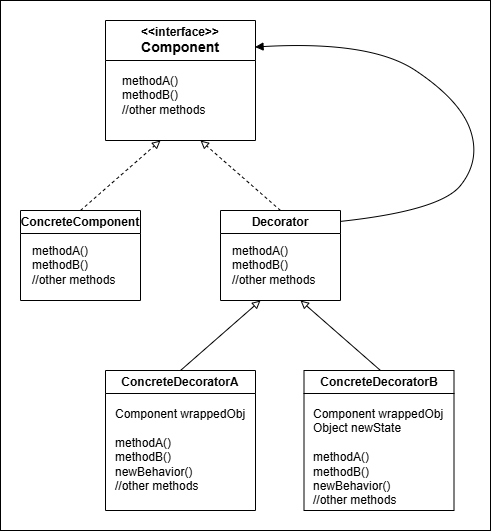

The diagram above was exported from draw.io. Its source (the exported page's mxGraphModel, read from the mxfile embedded in the PNG):
<mxGraphModel dx="1647" dy="848" grid="1" gridSize="10" guides="1" tooltips="1" connect="1" arrows="1" fold="1" page="1" pageScale="1" pageWidth="827" pageHeight="1169" math="0" shadow="0">
  <root>
    <mxCell id="0" />
    <mxCell id="1" parent="0" />
    <mxCell id="zZgF9IngARe3-gKikm3L-20" value="ConcreteDecoratorA" style="swimlane;whiteSpace=wrap;html=1;swimlaneLine=1;rounded=0;shadow=0;" parent="1" vertex="1">
      <mxGeometry x="145" y="380" width="150" height="140" as="geometry" />
    </mxCell>
    <mxCell id="shi2ZC6vJrufgKta5fBi-13" value="&lt;div&gt;Component wrappedObj&lt;/div&gt;&lt;div&gt;&lt;br&gt;&lt;/div&gt;methodA()&lt;div&gt;methodB()&lt;br&gt;newBehavior()&lt;/div&gt;&lt;div&gt;//other methods&lt;/div&gt;" style="text;html=1;align=left;verticalAlign=top;whiteSpace=wrap;rounded=0;" parent="zZgF9IngARe3-gKikm3L-20" vertex="1">
      <mxGeometry x="7.5" y="30" width="135" height="100" as="geometry" />
    </mxCell>
    <mxCell id="zZgF9IngARe3-gKikm3L-27" value="" style="endArrow=block;html=1;rounded=0;curved=0;endFill=0;dashed=1;" parent="1" edge="1">
      <mxGeometry width="50" height="50" relative="1" as="geometry">
        <mxPoint x="120" y="220" as="sourcePoint" />
        <mxPoint x="200" y="150" as="targetPoint" />
      </mxGeometry>
    </mxCell>
    <mxCell id="shi2ZC6vJrufgKta5fBi-2" value="" style="endArrow=block;html=1;rounded=0;curved=0;endFill=0;dashed=1;" parent="1" edge="1">
      <mxGeometry width="50" height="50" relative="1" as="geometry">
        <mxPoint x="320" y="220" as="sourcePoint" />
        <mxPoint x="240" y="150" as="targetPoint" />
      </mxGeometry>
    </mxCell>
    <mxCell id="shi2ZC6vJrufgKta5fBi-3" value="Decorator" style="swimlane;whiteSpace=wrap;html=1;" parent="1" vertex="1">
      <mxGeometry x="260" y="220" width="120" height="90" as="geometry" />
    </mxCell>
    <mxCell id="shi2ZC6vJrufgKta5fBi-4" value="methodA()&lt;div&gt;methodB()&lt;/div&gt;&lt;div&gt;//other methods&lt;/div&gt;" style="text;html=1;align=left;verticalAlign=middle;whiteSpace=wrap;rounded=0;" parent="shi2ZC6vJrufgKta5fBi-3" vertex="1">
      <mxGeometry x="10" y="30" width="100" height="50" as="geometry" />
    </mxCell>
    <mxCell id="shi2ZC6vJrufgKta5fBi-5" style="edgeStyle=orthogonalEdgeStyle;rounded=0;orthogonalLoop=1;jettySize=auto;html=1;exitX=0.5;exitY=1;exitDx=0;exitDy=0;" parent="shi2ZC6vJrufgKta5fBi-3" source="shi2ZC6vJrufgKta5fBi-4" target="shi2ZC6vJrufgKta5fBi-4" edge="1">
      <mxGeometry relative="1" as="geometry" />
    </mxCell>
    <mxCell id="shi2ZC6vJrufgKta5fBi-6" value="ConcreteComponent" style="swimlane;whiteSpace=wrap;html=1;" parent="1" vertex="1">
      <mxGeometry x="60" y="220" width="120" height="90" as="geometry" />
    </mxCell>
    <mxCell id="shi2ZC6vJrufgKta5fBi-7" value="methodA()&lt;div&gt;methodB()&lt;/div&gt;&lt;div&gt;//other methods&lt;/div&gt;" style="text;html=1;align=left;verticalAlign=middle;whiteSpace=wrap;rounded=0;" parent="shi2ZC6vJrufgKta5fBi-6" vertex="1">
      <mxGeometry x="10" y="30" width="100" height="50" as="geometry" />
    </mxCell>
    <mxCell id="shi2ZC6vJrufgKta5fBi-8" style="edgeStyle=orthogonalEdgeStyle;rounded=0;orthogonalLoop=1;jettySize=auto;html=1;exitX=0.5;exitY=1;exitDx=0;exitDy=0;" parent="shi2ZC6vJrufgKta5fBi-6" source="shi2ZC6vJrufgKta5fBi-7" target="shi2ZC6vJrufgKta5fBi-7" edge="1">
      <mxGeometry relative="1" as="geometry" />
    </mxCell>
    <mxCell id="shi2ZC6vJrufgKta5fBi-9" value="" style="endArrow=block;html=1;rounded=0;curved=0;endFill=0;" parent="1" edge="1">
      <mxGeometry width="50" height="50" relative="1" as="geometry">
        <mxPoint x="220" y="380" as="sourcePoint" />
        <mxPoint x="300" y="310" as="targetPoint" />
      </mxGeometry>
    </mxCell>
    <mxCell id="shi2ZC6vJrufgKta5fBi-10" value="" style="endArrow=block;html=1;rounded=0;curved=0;endFill=0;" parent="1" edge="1">
      <mxGeometry width="50" height="50" relative="1" as="geometry">
        <mxPoint x="420" y="380" as="sourcePoint" />
        <mxPoint x="340" y="310" as="targetPoint" />
      </mxGeometry>
    </mxCell>
    <mxCell id="shi2ZC6vJrufgKta5fBi-11" value="ConcreteDecoratorB" style="swimlane;whiteSpace=wrap;html=1;" parent="1" vertex="1">
      <mxGeometry x="343.5" y="380" width="150" height="140" as="geometry" />
    </mxCell>
    <mxCell id="shi2ZC6vJrufgKta5fBi-14" value="&lt;div&gt;Component wrappedObj&lt;br&gt;Object newState&lt;/div&gt;&lt;div&gt;&lt;br&gt;&lt;/div&gt;methodA()&lt;div&gt;methodB()&lt;br&gt;newBehavior()&lt;/div&gt;&lt;div&gt;//other methods&lt;/div&gt;" style="text;html=1;align=left;verticalAlign=top;whiteSpace=wrap;rounded=0;" parent="shi2ZC6vJrufgKta5fBi-11" vertex="1">
      <mxGeometry x="7.5" y="30" width="135" height="100" as="geometry" />
    </mxCell>
    <mxCell id="shi2ZC6vJrufgKta5fBi-15" value="" style="curved=1;endArrow=block;html=1;rounded=0;exitX=1.007;exitY=0.12;exitDx=0;exitDy=0;exitPerimeter=0;endFill=1;entryX=0.997;entryY=0.221;entryDx=0;entryDy=0;entryPerimeter=0;" parent="1" source="shi2ZC6vJrufgKta5fBi-3" target="2nX7e3DCtPEc7ZFAwngx-1" edge="1">
      <mxGeometry width="50" height="50" relative="1" as="geometry">
        <mxPoint x="493.5" y="100" as="sourcePoint" />
        <mxPoint x="300" y="50" as="targetPoint" />
        <Array as="points">
          <mxPoint x="480" y="220" />
          <mxPoint x="520" y="170" />
          <mxPoint x="500" y="110" />
          <mxPoint x="410" y="50" />
        </Array>
      </mxGeometry>
    </mxCell>
    <mxCell id="shi2ZC6vJrufgKta5fBi-16" value="" style="rounded=0;whiteSpace=wrap;html=1;fillColor=none;" parent="1" vertex="1">
      <mxGeometry x="40" y="10" width="490" height="530" as="geometry" />
    </mxCell>
    <mxCell id="2nX7e3DCtPEc7ZFAwngx-1" value="&amp;lt;&amp;lt;interface&amp;gt;&amp;gt;&lt;div&gt;&lt;font style=&quot;font-size: 14px;&quot;&gt;Component&lt;/font&gt;&lt;/div&gt;" style="swimlane;whiteSpace=wrap;html=1;startSize=40;" vertex="1" parent="1">
      <mxGeometry x="145" y="30" width="150" height="120" as="geometry">
        <mxRectangle x="310" y="160" width="110" height="40" as="alternateBounds" />
      </mxGeometry>
    </mxCell>
    <mxCell id="2nX7e3DCtPEc7ZFAwngx-5" value="methodA()&lt;div&gt;methodB()&lt;/div&gt;&lt;div&gt;//other methods&lt;/div&gt;" style="text;html=1;align=left;verticalAlign=middle;whiteSpace=wrap;rounded=0;" vertex="1" parent="2nX7e3DCtPEc7ZFAwngx-1">
      <mxGeometry x="15" y="50" width="100" height="50" as="geometry" />
    </mxCell>
  </root>
</mxGraphModel>